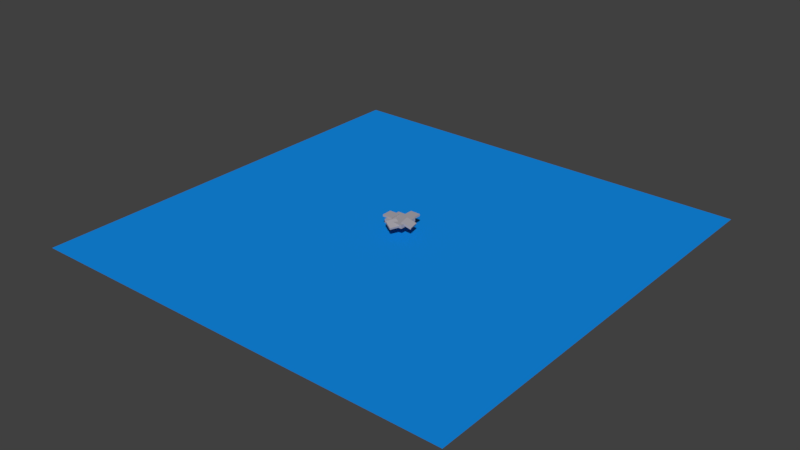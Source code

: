 # Source: Flying_Blocks.blend  (saved by Blender 2.78.0; exported with 4.5.12 LTS)
import bpy
from mathutils import Matrix  # noqa: F401  (used for matrix-valued properties, if any)

bpy.ops.wm.read_factory_settings(use_empty=True)
scene = bpy.context.scene
scene.name = 'Scene'

# ---- collections
col_collection_1 = bpy.data.collections.new('Collection 1'); scene.collection.children.link(col_collection_1)

# ---- materials (node trees are filled in below, after node groups)
mat_material_005 = bpy.data.materials.new('Material.005')
mat_material_005.alpha_threshold = 0.0
mat_material_005.use_transparent_shadow = False
mat_material_005.diffuse_color = (0.4016, 0.3837, 0.42, 1.0)
mat_material_005.roughness = 0.5
mat_material_004 = bpy.data.materials.new('Material.004')
mat_material_004.alpha_threshold = 0.0
mat_material_004.use_transparent_shadow = False
mat_material_004.diffuse_color = (0.00645, 0.2613, 0.8, 1.0)
mat_material_004.roughness = 0.5
mat_material_006 = bpy.data.materials.new('Material.006')
mat_material_006.alpha_threshold = 0.0
mat_material_006.use_transparent_shadow = False
mat_material_006.diffuse_color = (0.4016, 0.3837, 0.42, 1.0)
mat_material_006.roughness = 0.5
mat_material_008 = bpy.data.materials.new('Material.008')
mat_material_008.alpha_threshold = 0.0
mat_material_008.use_transparent_shadow = False
mat_material_008.diffuse_color = (0.4016, 0.3837, 0.42, 1.0)
mat_material_008.roughness = 0.5
mat_material_009 = bpy.data.materials.new('Material.009')
mat_material_009.alpha_threshold = 0.0
mat_material_009.use_transparent_shadow = False
mat_material_009.diffuse_color = (0.4016, 0.3837, 0.42, 1.0)
mat_material_009.roughness = 0.5
mat_material_010 = bpy.data.materials.new('Material.010')
mat_material_010.alpha_threshold = 0.0
mat_material_010.use_transparent_shadow = False
mat_material_010.diffuse_color = (0.4016, 0.3837, 0.42, 1.0)
mat_material_010.roughness = 0.5

# ---- material node trees

# ---- world
world_world = bpy.data.worlds.new('World'); scene.world = world_world
world_world.color = (0.05088, 0.05088, 0.05088)
world_world.use_sun_shadow = False
world_world.sun_shadow_jitter_overblur = 0.0
world_world.cycles.sampling_method = 'MANUAL'

# ---- meshes
me_cube = bpy.data.meshes.new('Cube')
me_cube.from_pydata([(-1.0, -1.0, -1.0), (-1.0, -1.0, 1.0), (-1.0, 1.0, -1.0), (-1.0, 1.0, 1.0), (1.0, -1.0, -1.0), (1.0, -1.0, 1.0), (1.0, 1.0, -1.0), (1.0, 1.0, 1.0)], [], [(0, 1, 3, 2), (2, 3, 7, 6), (6, 7, 5, 4), (4, 5, 1, 0), (2, 6, 4, 0), (7, 3, 1, 5)])
me_cube.materials.append(mat_material_005)
me_cube.use_remesh_preserve_volume = False
me_cube.use_remesh_preserve_attributes = False
me_cube.use_mirror_vertex_groups = False
me_cube.update()
me_plane_001 = bpy.data.meshes.new('Plane.001')
me_plane_001.from_pydata([(-500.0, -500.0, 0.0), (500.0, -500.0, 0.0), (-500.0, 500.0, 0.0), (500.0, 500.0, 0.0)], [], [(0, 1, 3, 2)])
me_plane_001.materials.append(mat_material_004)
me_plane_001.use_remesh_preserve_volume = False
me_plane_001.use_remesh_preserve_attributes = False
me_plane_001.use_mirror_vertex_groups = False
me_plane_001.update()
me_cube_001 = bpy.data.meshes.new('Cube.001')
me_cube_001.from_pydata([(-1.0, -1.0, -1.0), (-1.0, -1.0, 1.0), (-1.0, 1.0, -1.0), (-1.0, 1.0, 1.0), (1.0, -1.0, -1.0), (1.0, -1.0, 1.0), (1.0, 1.0, -1.0), (1.0, 1.0, 1.0)], [], [(0, 1, 3, 2), (2, 3, 7, 6), (6, 7, 5, 4), (4, 5, 1, 0), (2, 6, 4, 0), (7, 3, 1, 5)])
me_cube_001.materials.append(mat_material_006)
me_cube_001.use_remesh_preserve_volume = False
me_cube_001.use_remesh_preserve_attributes = False
me_cube_001.use_mirror_vertex_groups = False
me_cube_001.update()
me_cube_003 = bpy.data.meshes.new('Cube.003')
me_cube_003.from_pydata([(-1.0, -1.0, -1.0), (-1.0, -1.0, 1.0), (-1.0, 1.0, -1.0), (-1.0, 1.0, 1.0), (1.0, -1.0, -1.0), (1.0, -1.0, 1.0), (1.0, 1.0, -1.0), (1.0, 1.0, 1.0)], [], [(0, 1, 3, 2), (2, 3, 7, 6), (6, 7, 5, 4), (4, 5, 1, 0), (2, 6, 4, 0), (7, 3, 1, 5)])
me_cube_003.materials.append(mat_material_008)
me_cube_003.use_remesh_preserve_volume = False
me_cube_003.use_remesh_preserve_attributes = False
me_cube_003.use_mirror_vertex_groups = False
me_cube_003.update()
me_cube_004 = bpy.data.meshes.new('Cube.004')
me_cube_004.from_pydata([(-1.0, -1.0, -1.0), (-1.0, -1.0, 1.0), (-1.0, 1.0, -1.0), (-1.0, 1.0, 1.0), (1.0, -1.0, -1.0), (1.0, -1.0, 1.0), (1.0, 1.0, -1.0), (1.0, 1.0, 1.0)], [], [(0, 1, 3, 2), (2, 3, 7, 6), (6, 7, 5, 4), (4, 5, 1, 0), (2, 6, 4, 0), (7, 3, 1, 5)])
me_cube_004.materials.append(mat_material_009)
me_cube_004.use_remesh_preserve_volume = False
me_cube_004.use_remesh_preserve_attributes = False
me_cube_004.use_mirror_vertex_groups = False
me_cube_004.update()
me_cube_005 = bpy.data.meshes.new('Cube.005')
me_cube_005.from_pydata([(-1.0, -1.0, -1.0), (-1.0, -1.0, 1.0), (-1.0, 1.0, -1.0), (-1.0, 1.0, 1.0), (1.0, -1.0, -1.0), (1.0, -1.0, 1.0), (1.0, 1.0, -1.0), (1.0, 1.0, 1.0)], [], [(0, 1, 3, 2), (2, 3, 7, 6), (6, 7, 5, 4), (4, 5, 1, 0), (2, 6, 4, 0), (7, 3, 1, 5)])
me_cube_005.materials.append(mat_material_010)
me_cube_005.use_remesh_preserve_volume = False
me_cube_005.use_remesh_preserve_attributes = False
me_cube_005.use_mirror_vertex_groups = False
me_cube_005.update()

# ---- objects
ob_cube = bpy.data.objects.new('Cube', me_cube)
ob_plane = bpy.data.objects.new('Plane', me_plane_001)
ob_cube_001 = bpy.data.objects.new('Cube.001', me_cube_001)
ob_cube_003 = bpy.data.objects.new('Cube.003', me_cube_003)
ob_cube_002 = bpy.data.objects.new('Cube.002', me_cube_004)
ob_cube_004 = bpy.data.objects.new('Cube.004', me_cube_005)

# ---- transforms, parenting, visibility, modifiers, constraints
ob_cube.location = (0.0, 0.0, -14.65)
ob_cube.scale = (22.24, 22.24, 4.298)
ob_cube.lineart.crease_threshold = 0.0
ob_plane.location = (0.0, 0.0, -45.29)
ob_plane.lineart.crease_threshold = 0.0
ob_cube_001.location = (-22.48, -2.208, -9.46)
ob_cube_001.scale = (11.78, 11.78, 2.276)
ob_cube_001.lineart.crease_threshold = 0.0
ob_cube_003.location = (6.681, 30.41, -13.12)
ob_cube_003.scale = (11.78, 11.78, 2.276)
ob_cube_003.lineart.crease_threshold = 0.0
ob_cube_002.location = (25.3, -2.47, -13.12)
ob_cube_002.rotation_euler = (0.03315, 0.3526, 0.2056)
ob_cube_002.scale = (11.78, 11.78, 2.276)
ob_cube_002.lineart.crease_threshold = 0.0
ob_cube_004.location = (1.797, -24.4, -13.77)
ob_cube_004.rotation_euler = (-0.2595, 0.08137, -8.351)
ob_cube_004.scale = (11.78, 11.78, 2.276)
ob_cube_004.lineart.crease_threshold = 0.0

# ---- collection membership
col_collection_1.objects.link(ob_cube)
col_collection_1.objects.link(ob_plane)
col_collection_1.objects.link(ob_cube_001)
col_collection_1.objects.link(ob_cube_003)
col_collection_1.objects.link(ob_cube_002)
col_collection_1.objects.link(ob_cube_004)

# ---- scene / render settings (as saved in the file)
scene.frame_start = 1; scene.frame_end = 250; scene.frame_set(20)
scene.render.engine = 'BLENDER_EEVEE_NEXT'
scene.render.resolution_percentage = 50
scene.render.dither_intensity = 0.0
scene.cycles.use_denoising = False
scene.cycles.samples = 128
scene.cycles.sampling_pattern = 'TABULATED_SOBOL'
scene.cycles.light_sampling_threshold = 0.0
scene.cycles.use_adaptive_sampling = False
scene.cycles.use_light_tree = False
scene.cycles.blur_glossy = 0.0
scene.cycles.sample_clamp_indirect = 0.0
scene.view_settings.view_transform = 'Standard'
bpy.context.view_layer.update()

# ---- added for rendering (the .blend has no active camera and no usable light): camera, sun
cam_auto = bpy.data.cameras.new('AutoCamera')
cam_auto.lens = 50.0
cam_auto.sensor_width = 36.0
cam_auto.clip_end = 22972.1
ob_auto_camera = bpy.data.objects.new('AutoCamera', cam_auto)
scene.collection.objects.link(ob_auto_camera)
ob_auto_camera.location = (1308.96, -1570.75, 1021.24)
ob_auto_camera.rotation_euler = (1.09748, -7.21219e-08, 0.694738)
scene.camera = ob_auto_camera
light_auto_sun = bpy.data.lights.new('AutoSun', 'SUN')
light_auto_sun.energy = 3.0
light_auto_sun.angle = 0.0523599
ob_auto_sun = bpy.data.objects.new('AutoSun', light_auto_sun)
scene.collection.objects.link(ob_auto_sun)
ob_auto_sun.rotation_euler = (0.872665, 0.174533, 0.523599)
bpy.context.view_layer.update()
